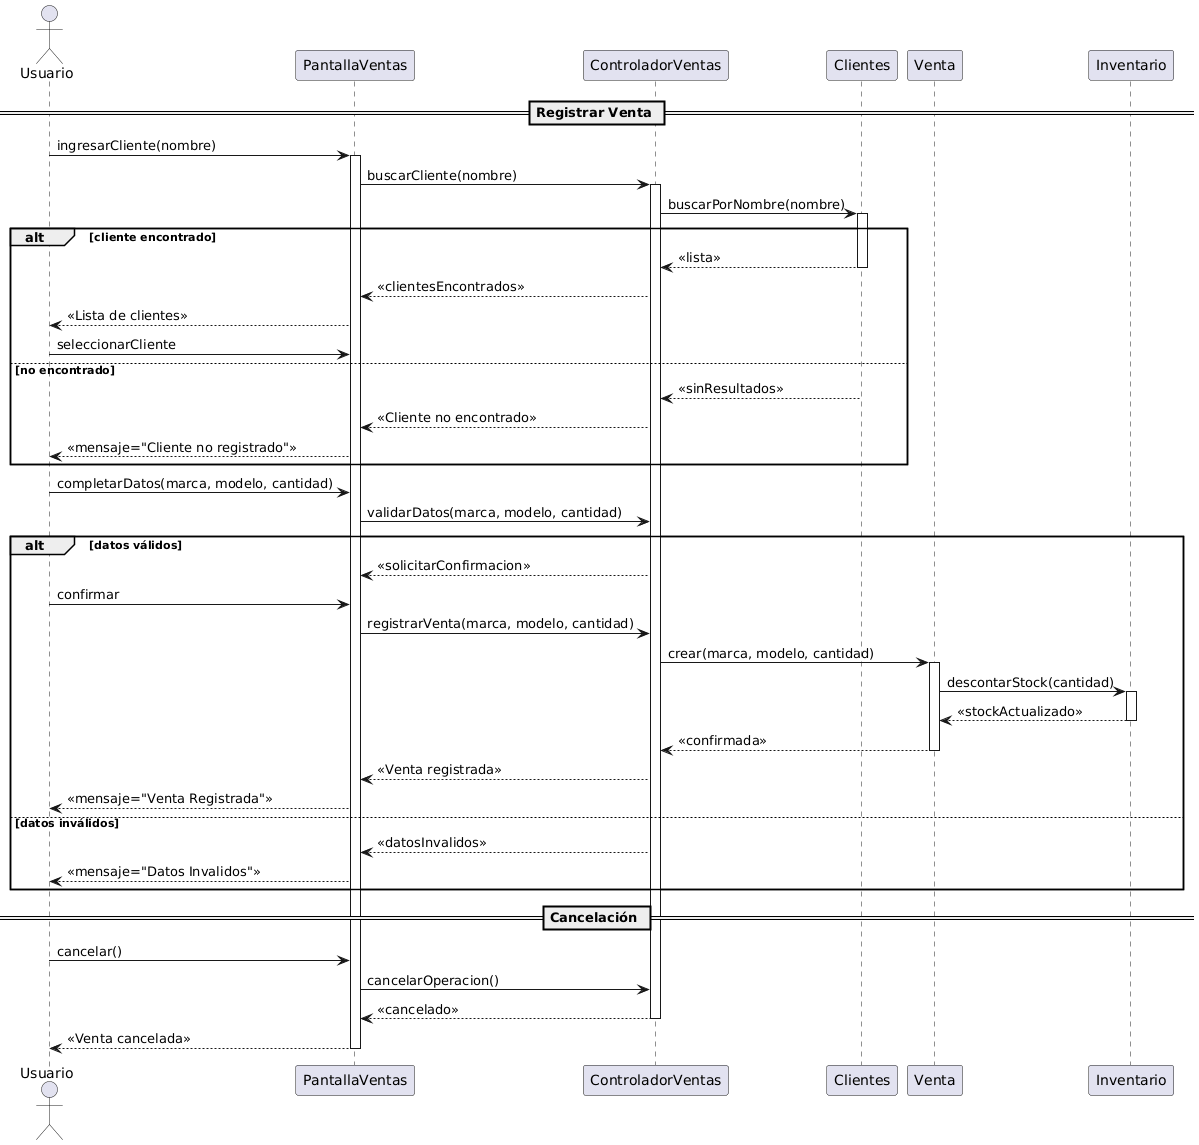

The diagram above was rendered by PlantUML. Its source (embedded in the PNG):
@startuml
== Registrar Venta ==

actor Usuario

Usuario -> PantallaVentas : ingresarCliente(nombre)
activate PantallaVentas
PantallaVentas -> ControladorVentas : buscarCliente(nombre)
activate ControladorVentas

ControladorVentas -> Clientes : buscarPorNombre(nombre)
activate Clientes

alt cliente encontrado
    Clientes --> ControladorVentas : <<lista>>
    deactivate Clientes
    ControladorVentas --> PantallaVentas : <<clientesEncontrados>>
    PantallaVentas --> Usuario : <<Lista de clientes>>
    Usuario -> PantallaVentas : seleccionarCliente
else no encontrado
    Clientes --> ControladorVentas : <<sinResultados>>
    deactivate Clientes
    ControladorVentas --> PantallaVentas : <<Cliente no encontrado>>
    PantallaVentas --> Usuario : <<mensaje="Cliente no registrado">>
end

Usuario -> PantallaVentas : completarDatos(marca, modelo, cantidad)
PantallaVentas -> ControladorVentas : validarDatos(marca, modelo, cantidad)

alt datos válidos
    ControladorVentas --> PantallaVentas : <<solicitarConfirmacion>>
    Usuario -> PantallaVentas : confirmar
    PantallaVentas -> ControladorVentas : registrarVenta(marca, modelo, cantidad)

    ControladorVentas -> Venta : crear(marca, modelo, cantidad)
    activate Venta

    Venta -> Inventario : descontarStock(cantidad)
    activate Inventario
    Inventario --> Venta : <<stockActualizado>>
    deactivate Inventario

    Venta --> ControladorVentas : <<confirmada>>
    deactivate Venta

    ControladorVentas --> PantallaVentas : <<Venta registrada>>
    PantallaVentas --> Usuario : <<mensaje="Venta Registrada">>

else datos inválidos
    ControladorVentas --> PantallaVentas : <<datosInvalidos>>
    PantallaVentas --> Usuario : <<mensaje="Datos Invalidos">>
end

== Cancelación ==
Usuario -> PantallaVentas : cancelar()
PantallaVentas -> ControladorVentas : cancelarOperacion()
ControladorVentas --> PantallaVentas : <<cancelado>>
deactivate ControladorVentas
PantallaVentas --> Usuario : <<Venta cancelada>>
deactivate PantallaVentas
@enduml